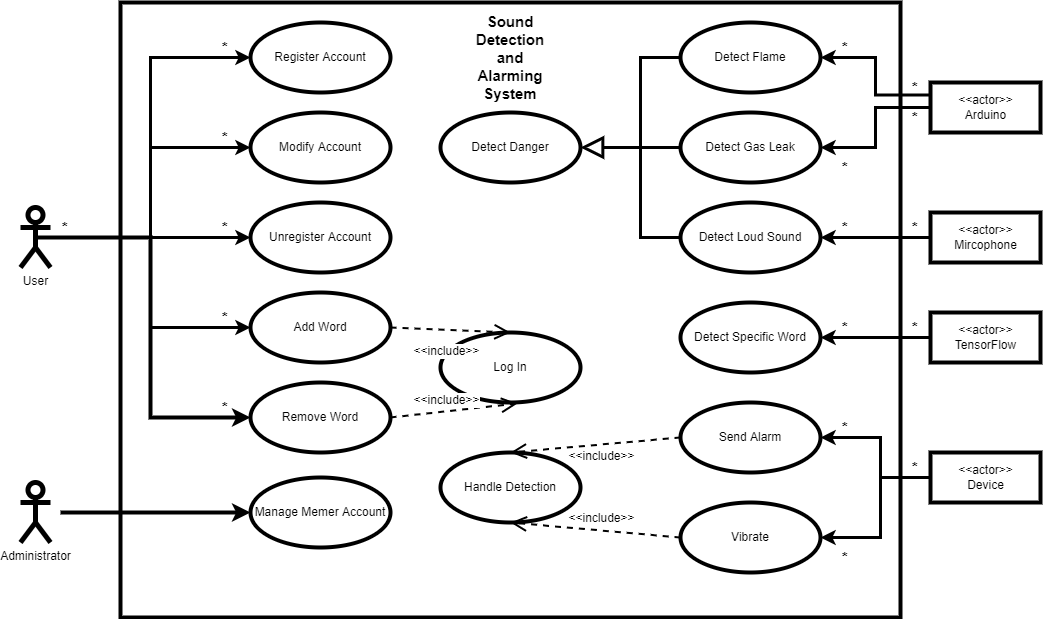

The diagram above was exported from draw.io. Its source (the exported page's mxGraphModel, read from the mxfile embedded in the PNG):
<mxGraphModel dx="2889" dy="1097" grid="1" gridSize="10" guides="1" tooltips="1" connect="1" arrows="1" fold="1" page="1" pageScale="1" pageWidth="827" pageHeight="1169" math="0" shadow="0">
  <root>
    <mxCell id="0" />
    <mxCell id="1" parent="0" />
    <mxCell id="YHSUaHTifZcsqJe2OtYI-42" style="edgeStyle=orthogonalEdgeStyle;rounded=0;orthogonalLoop=1;jettySize=auto;html=1;entryX=0;entryY=0.5;entryDx=0;entryDy=0;fontSize=12;strokeWidth=3;" parent="1" source="YHSUaHTifZcsqJe2OtYI-1" target="YHSUaHTifZcsqJe2OtYI-34" edge="1">
      <mxGeometry relative="1" as="geometry" />
    </mxCell>
    <mxCell id="YHSUaHTifZcsqJe2OtYI-44" style="edgeStyle=orthogonalEdgeStyle;rounded=0;orthogonalLoop=1;jettySize=auto;html=1;exitX=0.5;exitY=0.5;exitDx=0;exitDy=0;exitPerimeter=0;entryX=0;entryY=0.5;entryDx=0;entryDy=0;fontSize=12;strokeWidth=3;" parent="1" source="YHSUaHTifZcsqJe2OtYI-1" target="YHSUaHTifZcsqJe2OtYI-41" edge="1">
      <mxGeometry relative="1" as="geometry" />
    </mxCell>
    <mxCell id="9W6vvWnwIVk08mkpYPWe-42" style="edgeStyle=orthogonalEdgeStyle;rounded=0;orthogonalLoop=1;jettySize=auto;html=1;entryX=0;entryY=0.5;entryDx=0;entryDy=0;fontSize=12;strokeWidth=3;" parent="1" source="YHSUaHTifZcsqJe2OtYI-1" target="9W6vvWnwIVk08mkpYPWe-40" edge="1">
      <mxGeometry relative="1" as="geometry" />
    </mxCell>
    <mxCell id="9W6vvWnwIVk08mkpYPWe-44" style="edgeStyle=orthogonalEdgeStyle;rounded=0;orthogonalLoop=1;jettySize=auto;html=1;exitX=0.5;exitY=0.5;exitDx=0;exitDy=0;exitPerimeter=0;entryX=0;entryY=0.5;entryDx=0;entryDy=0;fontSize=12;strokeWidth=3;" parent="1" source="YHSUaHTifZcsqJe2OtYI-1" target="9W6vvWnwIVk08mkpYPWe-41" edge="1">
      <mxGeometry relative="1" as="geometry" />
    </mxCell>
    <mxCell id="9W6vvWnwIVk08mkpYPWe-57" style="edgeStyle=orthogonalEdgeStyle;rounded=0;orthogonalLoop=1;jettySize=auto;html=1;exitX=0.5;exitY=0.5;exitDx=0;exitDy=0;exitPerimeter=0;entryX=0;entryY=0.5;entryDx=0;entryDy=0;fontSize=12;strokeWidth=4;" parent="1" source="YHSUaHTifZcsqJe2OtYI-1" target="9W6vvWnwIVk08mkpYPWe-53" edge="1">
      <mxGeometry relative="1" as="geometry" />
    </mxCell>
    <mxCell id="YHSUaHTifZcsqJe2OtYI-1" value="User" style="shape=umlActor;verticalLabelPosition=bottom;verticalAlign=top;html=1;outlineConnect=0;strokeWidth=5;perimeterSpacing=10;" parent="1" vertex="1">
      <mxGeometry x="-300" y="245" width="30" height="60" as="geometry" />
    </mxCell>
    <mxCell id="YHSUaHTifZcsqJe2OtYI-15" style="edgeStyle=orthogonalEdgeStyle;rounded=0;orthogonalLoop=1;jettySize=auto;html=1;exitX=0;exitY=0.25;exitDx=0;exitDy=0;entryX=1;entryY=0.5;entryDx=0;entryDy=0;strokeWidth=3;" parent="1" source="YHSUaHTifZcsqJe2OtYI-7" target="YHSUaHTifZcsqJe2OtYI-10" edge="1">
      <mxGeometry relative="1" as="geometry" />
    </mxCell>
    <mxCell id="YHSUaHTifZcsqJe2OtYI-16" style="edgeStyle=orthogonalEdgeStyle;rounded=0;orthogonalLoop=1;jettySize=auto;html=1;exitX=0;exitY=0.5;exitDx=0;exitDy=0;entryX=1;entryY=0.5;entryDx=0;entryDy=0;strokeWidth=3;" parent="1" source="YHSUaHTifZcsqJe2OtYI-7" target="YHSUaHTifZcsqJe2OtYI-11" edge="1">
      <mxGeometry relative="1" as="geometry" />
    </mxCell>
    <mxCell id="YHSUaHTifZcsqJe2OtYI-7" value="&amp;lt;&amp;lt;actor&amp;gt;&amp;gt;&lt;br&gt;Arduino" style="html=1;strokeWidth=4;fillColor=none;gradientColor=none;" parent="1" vertex="1">
      <mxGeometry x="610" y="120" width="110" height="50" as="geometry" />
    </mxCell>
    <mxCell id="YHSUaHTifZcsqJe2OtYI-17" style="edgeStyle=orthogonalEdgeStyle;rounded=0;orthogonalLoop=1;jettySize=auto;html=1;entryX=1;entryY=0.5;entryDx=0;entryDy=0;strokeWidth=3;" parent="1" source="YHSUaHTifZcsqJe2OtYI-8" target="YHSUaHTifZcsqJe2OtYI-12" edge="1">
      <mxGeometry relative="1" as="geometry" />
    </mxCell>
    <mxCell id="YHSUaHTifZcsqJe2OtYI-8" value="&amp;lt;&amp;lt;actor&amp;gt;&amp;gt;&lt;br&gt;Mircophone" style="html=1;strokeWidth=4;fillColor=none;gradientColor=none;" parent="1" vertex="1">
      <mxGeometry x="610" y="250" width="110" height="50" as="geometry" />
    </mxCell>
    <mxCell id="YHSUaHTifZcsqJe2OtYI-19" style="edgeStyle=orthogonalEdgeStyle;rounded=0;orthogonalLoop=1;jettySize=auto;html=1;entryX=1;entryY=0.5;entryDx=0;entryDy=0;strokeWidth=3;" parent="1" source="YHSUaHTifZcsqJe2OtYI-9" target="YHSUaHTifZcsqJe2OtYI-18" edge="1">
      <mxGeometry relative="1" as="geometry" />
    </mxCell>
    <mxCell id="YHSUaHTifZcsqJe2OtYI-9" value="&amp;lt;&amp;lt;actor&amp;gt;&amp;gt;&lt;br&gt;TensorFlow" style="html=1;strokeWidth=4;fillColor=none;gradientColor=none;" parent="1" vertex="1">
      <mxGeometry x="610" y="350" width="110" height="50" as="geometry" />
    </mxCell>
    <mxCell id="YHSUaHTifZcsqJe2OtYI-10" value="Detect Flame" style="ellipse;whiteSpace=wrap;html=1;strokeWidth=4;fillColor=none;gradientColor=none;" parent="1" vertex="1">
      <mxGeometry x="360" y="60" width="140" height="70" as="geometry" />
    </mxCell>
    <mxCell id="YHSUaHTifZcsqJe2OtYI-11" value="Detect Gas Leak" style="ellipse;whiteSpace=wrap;html=1;strokeWidth=4;fillColor=none;gradientColor=none;" parent="1" vertex="1">
      <mxGeometry x="360" y="150" width="140" height="70" as="geometry" />
    </mxCell>
    <mxCell id="YHSUaHTifZcsqJe2OtYI-12" value="Detect Loud Sound" style="ellipse;whiteSpace=wrap;html=1;strokeWidth=4;fillColor=none;gradientColor=none;" parent="1" vertex="1">
      <mxGeometry x="360" y="240" width="140" height="70" as="geometry" />
    </mxCell>
    <mxCell id="YHSUaHTifZcsqJe2OtYI-18" value="Detect Specific Word" style="ellipse;whiteSpace=wrap;html=1;strokeWidth=4;fillColor=none;gradientColor=none;" parent="1" vertex="1">
      <mxGeometry x="360" y="340" width="140" height="70" as="geometry" />
    </mxCell>
    <mxCell id="YHSUaHTifZcsqJe2OtYI-20" value="Detect Danger" style="ellipse;whiteSpace=wrap;html=1;strokeWidth=4;fillColor=none;gradientColor=none;" parent="1" vertex="1">
      <mxGeometry x="120" y="150" width="140" height="70" as="geometry" />
    </mxCell>
    <mxCell id="YHSUaHTifZcsqJe2OtYI-24" value="" style="endArrow=block;endSize=16;endFill=0;html=1;rounded=0;strokeWidth=3;entryX=1;entryY=0.5;entryDx=0;entryDy=0;exitX=0;exitY=0.5;exitDx=0;exitDy=0;" parent="1" source="YHSUaHTifZcsqJe2OtYI-10" target="YHSUaHTifZcsqJe2OtYI-20" edge="1">
      <mxGeometry width="160" relative="1" as="geometry">
        <mxPoint x="210" y="260" as="sourcePoint" />
        <mxPoint x="300" y="260" as="targetPoint" />
        <Array as="points">
          <mxPoint x="320" y="95" />
          <mxPoint x="320" y="185" />
        </Array>
      </mxGeometry>
    </mxCell>
    <mxCell id="YHSUaHTifZcsqJe2OtYI-29" value="" style="endArrow=none;html=1;rounded=0;strokeWidth=3;entryX=0;entryY=0.5;entryDx=0;entryDy=0;" parent="1" target="YHSUaHTifZcsqJe2OtYI-11" edge="1">
      <mxGeometry width="50" height="50" relative="1" as="geometry">
        <mxPoint x="320" y="185" as="sourcePoint" />
        <mxPoint x="340" y="210" as="targetPoint" />
        <Array as="points">
          <mxPoint x="340" y="185" />
        </Array>
      </mxGeometry>
    </mxCell>
    <mxCell id="YHSUaHTifZcsqJe2OtYI-30" value="" style="endArrow=none;html=1;rounded=0;strokeWidth=3;entryX=0;entryY=0.5;entryDx=0;entryDy=0;" parent="1" target="YHSUaHTifZcsqJe2OtYI-12" edge="1">
      <mxGeometry width="50" height="50" relative="1" as="geometry">
        <mxPoint x="320" y="180" as="sourcePoint" />
        <mxPoint x="340" y="260" as="targetPoint" />
        <Array as="points">
          <mxPoint x="320" y="275" />
        </Array>
      </mxGeometry>
    </mxCell>
    <mxCell id="YHSUaHTifZcsqJe2OtYI-34" value="Register Account" style="ellipse;whiteSpace=wrap;html=1;strokeWidth=4;fillColor=none;gradientColor=none;" parent="1" vertex="1">
      <mxGeometry x="-70" y="60" width="140" height="70" as="geometry" />
    </mxCell>
    <mxCell id="YHSUaHTifZcsqJe2OtYI-41" value="Modify Account" style="ellipse;whiteSpace=wrap;html=1;fontSize=12;strokeWidth=4;fillColor=none;gradientColor=none;" parent="1" vertex="1">
      <mxGeometry x="-70" y="150" width="140" height="70" as="geometry" />
    </mxCell>
    <mxCell id="YHSUaHTifZcsqJe2OtYI-50" value="" style="rounded=0;whiteSpace=wrap;html=1;fontSize=12;strokeWidth=4;fillColor=none;gradientColor=none;" parent="1" vertex="1">
      <mxGeometry x="-200" y="40" width="780" height="615" as="geometry" />
    </mxCell>
    <mxCell id="YHSUaHTifZcsqJe2OtYI-51" value="&lt;font style=&quot;font-size: 15px&quot;&gt;&lt;b&gt;Sound Detection and Alarming System&lt;/b&gt;&lt;/font&gt;" style="text;html=1;strokeColor=none;fillColor=none;align=center;verticalAlign=middle;whiteSpace=wrap;rounded=0;fontSize=12;" parent="1" vertex="1">
      <mxGeometry x="160" y="80" width="60" height="30" as="geometry" />
    </mxCell>
    <mxCell id="9W6vvWnwIVk08mkpYPWe-1" value="&lt;b&gt;&lt;font style=&quot;font-size: 15px&quot;&gt;*&lt;/font&gt;&lt;/b&gt;" style="text;html=1;strokeColor=none;fillColor=none;align=center;verticalAlign=middle;whiteSpace=wrap;rounded=0;" parent="1" vertex="1">
      <mxGeometry x="-260" y="250" width="10" height="30" as="geometry" />
    </mxCell>
    <mxCell id="9W6vvWnwIVk08mkpYPWe-4" value="&lt;b&gt;&lt;font style=&quot;font-size: 15px&quot;&gt;*&lt;/font&gt;&lt;/b&gt;" style="text;html=1;strokeColor=none;fillColor=none;align=center;verticalAlign=middle;whiteSpace=wrap;rounded=0;" parent="1" vertex="1">
      <mxGeometry x="-100" y="70" width="10" height="30" as="geometry" />
    </mxCell>
    <mxCell id="9W6vvWnwIVk08mkpYPWe-5" value="&lt;b&gt;&lt;font style=&quot;font-size: 15px&quot;&gt;*&lt;/font&gt;&lt;/b&gt;" style="text;html=1;strokeColor=none;fillColor=none;align=center;verticalAlign=middle;whiteSpace=wrap;rounded=0;" parent="1" vertex="1">
      <mxGeometry x="-100" y="160" width="10" height="30" as="geometry" />
    </mxCell>
    <mxCell id="9W6vvWnwIVk08mkpYPWe-6" value="&lt;b&gt;&lt;font style=&quot;font-size: 15px&quot;&gt;*&lt;/font&gt;&lt;/b&gt;" style="text;html=1;strokeColor=none;fillColor=none;align=center;verticalAlign=middle;whiteSpace=wrap;rounded=0;" parent="1" vertex="1">
      <mxGeometry x="520" y="70" width="10" height="30" as="geometry" />
    </mxCell>
    <mxCell id="9W6vvWnwIVk08mkpYPWe-7" value="&lt;b&gt;&lt;font style=&quot;font-size: 15px&quot;&gt;*&lt;/font&gt;&lt;/b&gt;" style="text;html=1;strokeColor=none;fillColor=none;align=center;verticalAlign=middle;whiteSpace=wrap;rounded=0;" parent="1" vertex="1">
      <mxGeometry x="520" y="190" width="10" height="30" as="geometry" />
    </mxCell>
    <mxCell id="9W6vvWnwIVk08mkpYPWe-8" value="&lt;b&gt;&lt;font style=&quot;font-size: 15px&quot;&gt;*&lt;/font&gt;&lt;/b&gt;" style="text;html=1;strokeColor=none;fillColor=none;align=center;verticalAlign=middle;whiteSpace=wrap;rounded=0;" parent="1" vertex="1">
      <mxGeometry x="590" y="110" width="10" height="30" as="geometry" />
    </mxCell>
    <mxCell id="9W6vvWnwIVk08mkpYPWe-9" value="&lt;b&gt;&lt;font style=&quot;font-size: 15px&quot;&gt;*&lt;/font&gt;&lt;/b&gt;" style="text;html=1;strokeColor=none;fillColor=none;align=center;verticalAlign=middle;whiteSpace=wrap;rounded=0;" parent="1" vertex="1">
      <mxGeometry x="590" y="140" width="10" height="30" as="geometry" />
    </mxCell>
    <mxCell id="9W6vvWnwIVk08mkpYPWe-10" value="&lt;b&gt;&lt;font style=&quot;font-size: 15px&quot;&gt;*&lt;/font&gt;&lt;/b&gt;" style="text;html=1;strokeColor=none;fillColor=none;align=center;verticalAlign=middle;whiteSpace=wrap;rounded=0;" parent="1" vertex="1">
      <mxGeometry x="590" y="250" width="10" height="30" as="geometry" />
    </mxCell>
    <mxCell id="9W6vvWnwIVk08mkpYPWe-11" value="&lt;b&gt;&lt;font style=&quot;font-size: 15px&quot;&gt;*&lt;/font&gt;&lt;/b&gt;" style="text;html=1;strokeColor=none;fillColor=none;align=center;verticalAlign=middle;whiteSpace=wrap;rounded=0;" parent="1" vertex="1">
      <mxGeometry x="590" y="350" width="10" height="30" as="geometry" />
    </mxCell>
    <mxCell id="9W6vvWnwIVk08mkpYPWe-12" value="&lt;b&gt;&lt;font style=&quot;font-size: 15px&quot;&gt;*&lt;/font&gt;&lt;/b&gt;" style="text;html=1;strokeColor=none;fillColor=none;align=center;verticalAlign=middle;whiteSpace=wrap;rounded=0;" parent="1" vertex="1">
      <mxGeometry x="520" y="250" width="10" height="30" as="geometry" />
    </mxCell>
    <mxCell id="9W6vvWnwIVk08mkpYPWe-13" value="&lt;b&gt;&lt;font style=&quot;font-size: 15px&quot;&gt;*&lt;/font&gt;&lt;/b&gt;" style="text;html=1;strokeColor=none;fillColor=none;align=center;verticalAlign=middle;whiteSpace=wrap;rounded=0;" parent="1" vertex="1">
      <mxGeometry x="520" y="350" width="10" height="30" as="geometry" />
    </mxCell>
    <mxCell id="9W6vvWnwIVk08mkpYPWe-32" style="edgeStyle=orthogonalEdgeStyle;rounded=0;orthogonalLoop=1;jettySize=auto;html=1;entryX=1;entryY=0.5;entryDx=0;entryDy=0;fontSize=12;strokeWidth=3;" parent="1" source="9W6vvWnwIVk08mkpYPWe-26" target="9W6vvWnwIVk08mkpYPWe-27" edge="1">
      <mxGeometry relative="1" as="geometry">
        <Array as="points">
          <mxPoint x="560" y="515" />
          <mxPoint x="560" y="475" />
        </Array>
      </mxGeometry>
    </mxCell>
    <mxCell id="9W6vvWnwIVk08mkpYPWe-33" style="edgeStyle=orthogonalEdgeStyle;rounded=0;orthogonalLoop=1;jettySize=auto;html=1;exitX=1;exitY=0.5;exitDx=0;exitDy=0;fontSize=12;strokeWidth=3;" parent="1" source="9W6vvWnwIVk08mkpYPWe-26" target="9W6vvWnwIVk08mkpYPWe-28" edge="1">
      <mxGeometry relative="1" as="geometry">
        <Array as="points">
          <mxPoint x="560" y="515" />
          <mxPoint x="560" y="575" />
        </Array>
      </mxGeometry>
    </mxCell>
    <mxCell id="9W6vvWnwIVk08mkpYPWe-26" value="&amp;lt;&amp;lt;actor&amp;gt;&amp;gt;&lt;br&gt;Device" style="html=1;fontSize=12;strokeWidth=4;" parent="1" vertex="1">
      <mxGeometry x="610" y="490" width="110" height="50" as="geometry" />
    </mxCell>
    <mxCell id="9W6vvWnwIVk08mkpYPWe-27" value="Send Alarm" style="ellipse;whiteSpace=wrap;html=1;fontSize=12;strokeWidth=4;" parent="1" vertex="1">
      <mxGeometry x="360" y="440" width="140" height="70" as="geometry" />
    </mxCell>
    <mxCell id="9W6vvWnwIVk08mkpYPWe-28" value="Vibrate" style="ellipse;whiteSpace=wrap;html=1;fontSize=12;strokeWidth=4;" parent="1" vertex="1">
      <mxGeometry x="360" y="540" width="140" height="70" as="geometry" />
    </mxCell>
    <mxCell id="9W6vvWnwIVk08mkpYPWe-29" value="Handle Detection" style="ellipse;whiteSpace=wrap;html=1;fontSize=12;strokeWidth=4;" parent="1" vertex="1">
      <mxGeometry x="120" y="490" width="140" height="70" as="geometry" />
    </mxCell>
    <mxCell id="9W6vvWnwIVk08mkpYPWe-34" value="&amp;lt;&amp;lt;include&amp;gt;&amp;gt;" style="endArrow=open;endSize=12;dashed=1;html=1;rounded=0;fontSize=12;strokeWidth=2;entryX=0.5;entryY=0;entryDx=0;entryDy=0;exitX=0;exitY=0.5;exitDx=0;exitDy=0;" parent="1" source="9W6vvWnwIVk08mkpYPWe-27" target="9W6vvWnwIVk08mkpYPWe-29" edge="1">
      <mxGeometry x="-0.0631" y="12" width="160" relative="1" as="geometry">
        <mxPoint x="290" y="460" as="sourcePoint" />
        <mxPoint x="550" y="450" as="targetPoint" />
        <mxPoint as="offset" />
      </mxGeometry>
    </mxCell>
    <mxCell id="9W6vvWnwIVk08mkpYPWe-35" value="&amp;lt;&amp;lt;include&amp;gt;&amp;gt;" style="endArrow=open;endSize=12;dashed=1;html=1;rounded=0;fontSize=12;strokeWidth=2;entryX=0.5;entryY=1;entryDx=0;entryDy=0;exitX=0;exitY=0.5;exitDx=0;exitDy=0;" parent="1" source="9W6vvWnwIVk08mkpYPWe-28" target="9W6vvWnwIVk08mkpYPWe-29" edge="1">
      <mxGeometry x="-0.0631" y="-12" width="160" relative="1" as="geometry">
        <mxPoint x="260" y="580" as="sourcePoint" />
        <mxPoint x="550" y="600" as="targetPoint" />
        <mxPoint as="offset" />
      </mxGeometry>
    </mxCell>
    <mxCell id="9W6vvWnwIVk08mkpYPWe-36" value="&lt;b&gt;&lt;font style=&quot;font-size: 15px&quot;&gt;*&lt;/font&gt;&lt;/b&gt;" style="text;html=1;strokeColor=none;fillColor=none;align=center;verticalAlign=middle;whiteSpace=wrap;rounded=0;" parent="1" vertex="1">
      <mxGeometry x="520" y="450" width="10" height="30" as="geometry" />
    </mxCell>
    <mxCell id="9W6vvWnwIVk08mkpYPWe-37" value="&lt;b&gt;&lt;font style=&quot;font-size: 15px&quot;&gt;*&lt;/font&gt;&lt;/b&gt;" style="text;html=1;strokeColor=none;fillColor=none;align=center;verticalAlign=middle;whiteSpace=wrap;rounded=0;" parent="1" vertex="1">
      <mxGeometry x="520" y="580" width="10" height="30" as="geometry" />
    </mxCell>
    <mxCell id="9W6vvWnwIVk08mkpYPWe-38" value="&lt;b&gt;&lt;font style=&quot;font-size: 15px&quot;&gt;*&lt;/font&gt;&lt;/b&gt;" style="text;html=1;strokeColor=none;fillColor=none;align=center;verticalAlign=middle;whiteSpace=wrap;rounded=0;" parent="1" vertex="1">
      <mxGeometry x="590" y="490" width="10" height="30" as="geometry" />
    </mxCell>
    <mxCell id="9W6vvWnwIVk08mkpYPWe-40" value="Unregister Account" style="ellipse;whiteSpace=wrap;html=1;fontSize=12;strokeWidth=4;" parent="1" vertex="1">
      <mxGeometry x="-70" y="240" width="140" height="70" as="geometry" />
    </mxCell>
    <mxCell id="9W6vvWnwIVk08mkpYPWe-41" value="Add Word" style="ellipse;whiteSpace=wrap;html=1;fontSize=12;strokeWidth=4;" parent="1" vertex="1">
      <mxGeometry x="-70" y="330" width="140" height="70" as="geometry" />
    </mxCell>
    <mxCell id="9W6vvWnwIVk08mkpYPWe-45" value="Log In" style="ellipse;whiteSpace=wrap;html=1;fontSize=12;strokeWidth=4;" parent="1" vertex="1">
      <mxGeometry x="120" y="370" width="140" height="70" as="geometry" />
    </mxCell>
    <mxCell id="9W6vvWnwIVk08mkpYPWe-47" value="&lt;b&gt;&lt;font style=&quot;font-size: 15px&quot;&gt;*&lt;/font&gt;&lt;/b&gt;" style="text;html=1;strokeColor=none;fillColor=none;align=center;verticalAlign=middle;whiteSpace=wrap;rounded=0;" parent="1" vertex="1">
      <mxGeometry x="-100" y="250" width="10" height="30" as="geometry" />
    </mxCell>
    <mxCell id="9W6vvWnwIVk08mkpYPWe-48" value="&lt;b&gt;&lt;font style=&quot;font-size: 15px&quot;&gt;*&lt;/font&gt;&lt;/b&gt;" style="text;html=1;strokeColor=none;fillColor=none;align=center;verticalAlign=middle;whiteSpace=wrap;rounded=0;" parent="1" vertex="1">
      <mxGeometry x="-100" y="340" width="10" height="30" as="geometry" />
    </mxCell>
    <mxCell id="9W6vvWnwIVk08mkpYPWe-49" value="&amp;lt;&amp;lt;include&amp;gt;&amp;gt;" style="endArrow=open;endSize=12;dashed=1;html=1;rounded=0;fontSize=12;strokeWidth=2;exitX=1;exitY=0.5;exitDx=0;exitDy=0;entryX=0.55;entryY=1.014;entryDx=0;entryDy=0;entryPerimeter=0;" parent="1" source="9W6vvWnwIVk08mkpYPWe-53" target="9W6vvWnwIVk08mkpYPWe-45" edge="1">
      <mxGeometry x="-0.0932" y="11" width="160" relative="1" as="geometry">
        <mxPoint x="90" y="280" as="sourcePoint" />
        <mxPoint x="250" y="280" as="targetPoint" />
        <mxPoint as="offset" />
      </mxGeometry>
    </mxCell>
    <mxCell id="9W6vvWnwIVk08mkpYPWe-50" value="&amp;lt;&amp;lt;include&amp;gt;&amp;gt;" style="endArrow=open;endSize=12;dashed=1;html=1;rounded=0;fontSize=12;strokeWidth=2;exitX=1;exitY=0.5;exitDx=0;exitDy=0;entryX=0.5;entryY=0;entryDx=0;entryDy=0;" parent="1" source="9W6vvWnwIVk08mkpYPWe-41" target="9W6vvWnwIVk08mkpYPWe-45" edge="1">
      <mxGeometry x="-0.0462" y="-22" width="160" relative="1" as="geometry">
        <mxPoint x="90" y="410" as="sourcePoint" />
        <mxPoint x="200" y="360" as="targetPoint" />
        <mxPoint as="offset" />
      </mxGeometry>
    </mxCell>
    <mxCell id="9W6vvWnwIVk08mkpYPWe-53" value="Remove Word" style="ellipse;whiteSpace=wrap;html=1;fontSize=12;strokeWidth=4;" parent="1" vertex="1">
      <mxGeometry x="-70" y="420" width="140" height="70" as="geometry" />
    </mxCell>
    <mxCell id="9W6vvWnwIVk08mkpYPWe-55" value="&lt;b&gt;&lt;font style=&quot;font-size: 15px&quot;&gt;*&lt;/font&gt;&lt;/b&gt;" style="text;html=1;strokeColor=none;fillColor=none;align=center;verticalAlign=middle;whiteSpace=wrap;rounded=0;" parent="1" vertex="1">
      <mxGeometry x="-100" y="430" width="10" height="30" as="geometry" />
    </mxCell>
    <mxCell id="llE2splxYUSkjg4NLLsG-7" style="edgeStyle=orthogonalEdgeStyle;rounded=0;orthogonalLoop=1;jettySize=auto;html=1;strokeWidth=4;" parent="1" source="llE2splxYUSkjg4NLLsG-2" target="llE2splxYUSkjg4NLLsG-6" edge="1">
      <mxGeometry relative="1" as="geometry" />
    </mxCell>
    <mxCell id="llE2splxYUSkjg4NLLsG-2" value="Administrator" style="shape=umlActor;verticalLabelPosition=bottom;verticalAlign=top;html=1;outlineConnect=0;strokeWidth=5;perimeterSpacing=10;" parent="1" vertex="1">
      <mxGeometry x="-300" y="520" width="30" height="60" as="geometry" />
    </mxCell>
    <mxCell id="llE2splxYUSkjg4NLLsG-6" value="Manage Memer Account" style="ellipse;whiteSpace=wrap;html=1;fontSize=12;strokeWidth=4;" parent="1" vertex="1">
      <mxGeometry x="-70" y="515" width="140" height="70" as="geometry" />
    </mxCell>
  </root>
</mxGraphModel>